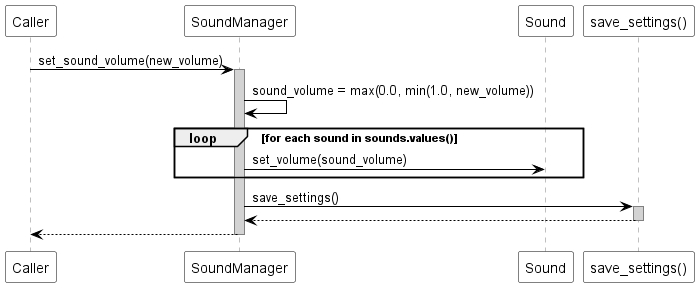

The diagram above was rendered by PlantUML. Its source (embedded in the PNG):
@startuml
skinparam sequence {
  ParticipantBackgroundColor white
  ParticipantBorderColor black
  ArrowColor black
  LifeLineBorderColor gray
  LifeLineBackgroundColor lightgray
}

participant "Caller" as Caller
participant "SoundManager" as SM
participant "Sound" as Sound
participant "save_settings()" as SaveSettings

Caller -> SM : set_sound_volume(new_volume)
activate SM

SM -> SM : sound_volume = max(0.0, min(1.0, new_volume))

loop for each sound in sounds.values()
    SM -> Sound : set_volume(sound_volume)
end

SM -> SaveSettings : save_settings()
activate SaveSettings
SaveSettings --> SM
deactivate SaveSettings

SM --> Caller
deactivate SM
@enduml